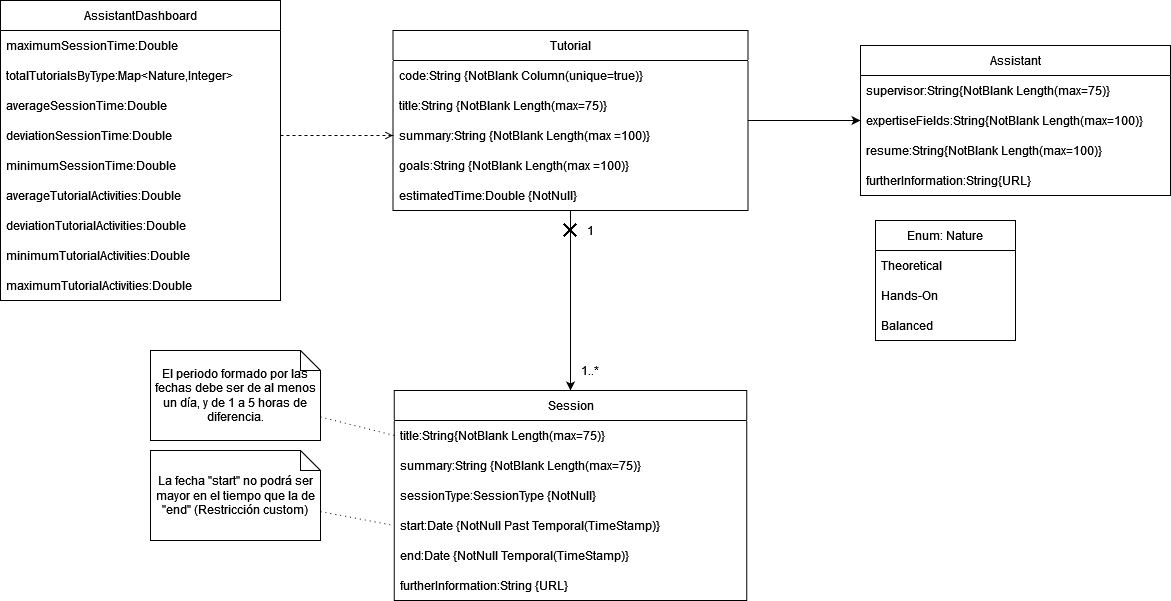

The diagram above was exported from draw.io. Its source (the exported page's mxGraphModel, read from the mxfile embedded in the PNG):
<mxGraphModel dx="2284" dy="774" grid="1" gridSize="10" guides="1" tooltips="1" connect="1" arrows="1" fold="1" page="1" pageScale="1" pageWidth="850" pageHeight="1100" background="none" math="0" shadow="0">
  <root>
    <mxCell id="0" />
    <mxCell id="1" parent="0" />
    <mxCell id="-conFQDHPSK_c7g9VBXJ-2" value="Assistant" style="swimlane;fontStyle=0;childLayout=stackLayout;horizontal=1;startSize=30;horizontalStack=0;resizeParent=1;resizeParentMax=0;resizeLast=0;collapsible=1;marginBottom=0;whiteSpace=wrap;html=1;" parent="1" vertex="1">
      <mxGeometry x="620" y="495" width="310" height="150" as="geometry" />
    </mxCell>
    <mxCell id="-conFQDHPSK_c7g9VBXJ-3" value="supervisor:String{NotBlank Length(max=75)}" style="text;strokeColor=none;fillColor=none;align=left;verticalAlign=middle;spacingLeft=4;spacingRight=4;overflow=hidden;points=[[0,0.5],[1,0.5]];portConstraint=eastwest;rotatable=0;whiteSpace=wrap;html=1;" parent="-conFQDHPSK_c7g9VBXJ-2" vertex="1">
      <mxGeometry y="30" width="310" height="30" as="geometry" />
    </mxCell>
    <mxCell id="-conFQDHPSK_c7g9VBXJ-4" value="expertiseFields:String{NotBlank Length(max=100)}" style="text;strokeColor=none;fillColor=none;align=left;verticalAlign=middle;spacingLeft=4;spacingRight=4;overflow=hidden;points=[[0,0.5],[1,0.5]];portConstraint=eastwest;rotatable=0;whiteSpace=wrap;html=1;" parent="-conFQDHPSK_c7g9VBXJ-2" vertex="1">
      <mxGeometry y="60" width="310" height="30" as="geometry" />
    </mxCell>
    <mxCell id="-conFQDHPSK_c7g9VBXJ-5" value="resume:String{NotBlank Length(max=100)}" style="text;strokeColor=none;fillColor=none;align=left;verticalAlign=middle;spacingLeft=4;spacingRight=4;overflow=hidden;points=[[0,0.5],[1,0.5]];portConstraint=eastwest;rotatable=0;whiteSpace=wrap;html=1;" parent="-conFQDHPSK_c7g9VBXJ-2" vertex="1">
      <mxGeometry y="90" width="310" height="30" as="geometry" />
    </mxCell>
    <mxCell id="-conFQDHPSK_c7g9VBXJ-6" value="furtherInformation:String{URL}" style="text;strokeColor=none;fillColor=none;align=left;verticalAlign=middle;spacingLeft=4;spacingRight=4;overflow=hidden;points=[[0,0.5],[1,0.5]];portConstraint=eastwest;rotatable=0;whiteSpace=wrap;html=1;" parent="-conFQDHPSK_c7g9VBXJ-2" vertex="1">
      <mxGeometry y="120" width="310" height="30" as="geometry" />
    </mxCell>
    <mxCell id="-conFQDHPSK_c7g9VBXJ-24" style="edgeStyle=orthogonalEdgeStyle;rounded=0;orthogonalLoop=1;jettySize=auto;html=1;entryX=0.5;entryY=0;entryDx=0;entryDy=0;" parent="1" source="-conFQDHPSK_c7g9VBXJ-7" target="-conFQDHPSK_c7g9VBXJ-13" edge="1">
      <mxGeometry relative="1" as="geometry" />
    </mxCell>
    <mxCell id="4S3ZgnD44_SiSTfmTPAa-1" style="edgeStyle=orthogonalEdgeStyle;rounded=0;orthogonalLoop=1;jettySize=auto;html=1;entryX=0;entryY=0.5;entryDx=0;entryDy=0;" parent="1" source="-conFQDHPSK_c7g9VBXJ-7" target="-conFQDHPSK_c7g9VBXJ-4" edge="1">
      <mxGeometry relative="1" as="geometry">
        <mxPoint x="570" y="570" as="targetPoint" />
      </mxGeometry>
    </mxCell>
    <mxCell id="-conFQDHPSK_c7g9VBXJ-7" value="Tutorial" style="swimlane;fontStyle=0;childLayout=stackLayout;horizontal=1;startSize=30;horizontalStack=0;resizeParent=1;resizeParentMax=0;resizeLast=0;collapsible=1;marginBottom=0;whiteSpace=wrap;html=1;" parent="1" vertex="1">
      <mxGeometry x="152.5" y="480" width="355" height="180" as="geometry" />
    </mxCell>
    <mxCell id="-conFQDHPSK_c7g9VBXJ-8" value="code:String {NotBlank Column(unique=true)}" style="text;strokeColor=none;fillColor=none;align=left;verticalAlign=middle;spacingLeft=4;spacingRight=4;overflow=hidden;points=[[0,0.5],[1,0.5]];portConstraint=eastwest;rotatable=0;whiteSpace=wrap;html=1;" parent="-conFQDHPSK_c7g9VBXJ-7" vertex="1">
      <mxGeometry y="30" width="355" height="30" as="geometry" />
    </mxCell>
    <mxCell id="-conFQDHPSK_c7g9VBXJ-9" value="&lt;div&gt;title:String {NotBlank Length(max=75)}&lt;/div&gt;" style="text;strokeColor=none;fillColor=none;align=left;verticalAlign=middle;spacingLeft=4;spacingRight=4;overflow=hidden;points=[[0,0.5],[1,0.5]];portConstraint=eastwest;rotatable=0;whiteSpace=wrap;html=1;" parent="-conFQDHPSK_c7g9VBXJ-7" vertex="1">
      <mxGeometry y="60" width="355" height="30" as="geometry" />
    </mxCell>
    <mxCell id="-conFQDHPSK_c7g9VBXJ-10" value="summary:String {NotBlank Length(max =100)}" style="text;strokeColor=none;fillColor=none;align=left;verticalAlign=middle;spacingLeft=4;spacingRight=4;overflow=hidden;points=[[0,0.5],[1,0.5]];portConstraint=eastwest;rotatable=0;whiteSpace=wrap;html=1;" parent="-conFQDHPSK_c7g9VBXJ-7" vertex="1">
      <mxGeometry y="90" width="355" height="30" as="geometry" />
    </mxCell>
    <mxCell id="-conFQDHPSK_c7g9VBXJ-11" value="goals:String {NotBlank Length(max =100)}" style="text;strokeColor=none;fillColor=none;align=left;verticalAlign=middle;spacingLeft=4;spacingRight=4;overflow=hidden;points=[[0,0.5],[1,0.5]];portConstraint=eastwest;rotatable=0;whiteSpace=wrap;html=1;" parent="-conFQDHPSK_c7g9VBXJ-7" vertex="1">
      <mxGeometry y="120" width="355" height="30" as="geometry" />
    </mxCell>
    <mxCell id="-conFQDHPSK_c7g9VBXJ-12" value="estimatedTime:Double {NotNull}" style="text;strokeColor=none;fillColor=none;align=left;verticalAlign=middle;spacingLeft=4;spacingRight=4;overflow=hidden;points=[[0,0.5],[1,0.5]];portConstraint=eastwest;rotatable=0;whiteSpace=wrap;html=1;" parent="-conFQDHPSK_c7g9VBXJ-7" vertex="1">
      <mxGeometry y="150" width="355" height="30" as="geometry" />
    </mxCell>
    <mxCell id="-conFQDHPSK_c7g9VBXJ-13" value="Session" style="swimlane;fontStyle=0;childLayout=stackLayout;horizontal=1;startSize=30;horizontalStack=0;resizeParent=1;resizeParentMax=0;resizeLast=0;collapsible=1;marginBottom=0;whiteSpace=wrap;html=1;" parent="1" vertex="1">
      <mxGeometry x="153.75" y="840" width="352.5" height="210" as="geometry" />
    </mxCell>
    <mxCell id="-conFQDHPSK_c7g9VBXJ-14" value="title:String{NotBlank Length(max=75)}" style="text;strokeColor=none;fillColor=none;align=left;verticalAlign=middle;spacingLeft=4;spacingRight=4;overflow=hidden;points=[[0,0.5],[1,0.5]];portConstraint=eastwest;rotatable=0;whiteSpace=wrap;html=1;" parent="-conFQDHPSK_c7g9VBXJ-13" vertex="1">
      <mxGeometry y="30" width="352.5" height="30" as="geometry" />
    </mxCell>
    <mxCell id="-conFQDHPSK_c7g9VBXJ-15" value="&lt;div&gt;summary:String {NotBlank Length(max=75)}&lt;/div&gt;" style="text;strokeColor=none;fillColor=none;align=left;verticalAlign=middle;spacingLeft=4;spacingRight=4;overflow=hidden;points=[[0,0.5],[1,0.5]];portConstraint=eastwest;rotatable=0;whiteSpace=wrap;html=1;" parent="-conFQDHPSK_c7g9VBXJ-13" vertex="1">
      <mxGeometry y="60" width="352.5" height="30" as="geometry" />
    </mxCell>
    <mxCell id="-conFQDHPSK_c7g9VBXJ-16" value="sessionType:SessionType {NotNull}" style="text;strokeColor=none;fillColor=none;align=left;verticalAlign=middle;spacingLeft=4;spacingRight=4;overflow=hidden;points=[[0,0.5],[1,0.5]];portConstraint=eastwest;rotatable=0;whiteSpace=wrap;html=1;" parent="-conFQDHPSK_c7g9VBXJ-13" vertex="1">
      <mxGeometry y="90" width="352.5" height="30" as="geometry" />
    </mxCell>
    <mxCell id="-conFQDHPSK_c7g9VBXJ-17" value="start:Date {NotNull Past Temporal(TimeStamp)}" style="text;strokeColor=none;fillColor=none;align=left;verticalAlign=middle;spacingLeft=4;spacingRight=4;overflow=hidden;points=[[0,0.5],[1,0.5]];portConstraint=eastwest;rotatable=0;whiteSpace=wrap;html=1;" parent="-conFQDHPSK_c7g9VBXJ-13" vertex="1">
      <mxGeometry y="120" width="352.5" height="30" as="geometry" />
    </mxCell>
    <mxCell id="8pLcBw4TkiAGKjLnqvvm-10" value="end:Date {NotNull Temporal(TimeStamp)}" style="text;strokeColor=none;fillColor=none;align=left;verticalAlign=middle;spacingLeft=4;spacingRight=4;overflow=hidden;points=[[0,0.5],[1,0.5]];portConstraint=eastwest;rotatable=0;whiteSpace=wrap;html=1;" parent="-conFQDHPSK_c7g9VBXJ-13" vertex="1">
      <mxGeometry y="150" width="352.5" height="30" as="geometry" />
    </mxCell>
    <mxCell id="-conFQDHPSK_c7g9VBXJ-18" value="furtherInformation:String {URL}" style="text;strokeColor=none;fillColor=none;align=left;verticalAlign=middle;spacingLeft=4;spacingRight=4;overflow=hidden;points=[[0,0.5],[1,0.5]];portConstraint=eastwest;rotatable=0;whiteSpace=wrap;html=1;" parent="-conFQDHPSK_c7g9VBXJ-13" vertex="1">
      <mxGeometry y="180" width="352.5" height="30" as="geometry" />
    </mxCell>
    <mxCell id="-conFQDHPSK_c7g9VBXJ-19" value="Enum: Nature" style="swimlane;fontStyle=0;childLayout=stackLayout;horizontal=1;startSize=30;horizontalStack=0;resizeParent=1;resizeParentMax=0;resizeLast=0;collapsible=1;marginBottom=0;whiteSpace=wrap;html=1;" parent="1" vertex="1">
      <mxGeometry x="635" y="670" width="140" height="120" as="geometry" />
    </mxCell>
    <mxCell id="-conFQDHPSK_c7g9VBXJ-20" value="Theoretical" style="text;strokeColor=none;fillColor=none;align=left;verticalAlign=middle;spacingLeft=4;spacingRight=4;overflow=hidden;points=[[0,0.5],[1,0.5]];portConstraint=eastwest;rotatable=0;whiteSpace=wrap;html=1;" parent="-conFQDHPSK_c7g9VBXJ-19" vertex="1">
      <mxGeometry y="30" width="140" height="30" as="geometry" />
    </mxCell>
    <mxCell id="-conFQDHPSK_c7g9VBXJ-21" value="Hands-On" style="text;strokeColor=none;fillColor=none;align=left;verticalAlign=middle;spacingLeft=4;spacingRight=4;overflow=hidden;points=[[0,0.5],[1,0.5]];portConstraint=eastwest;rotatable=0;whiteSpace=wrap;html=1;" parent="-conFQDHPSK_c7g9VBXJ-19" vertex="1">
      <mxGeometry y="60" width="140" height="30" as="geometry" />
    </mxCell>
    <mxCell id="gl5P-0M5DuyG-p9y4m6S-1" value="Balanced" style="text;strokeColor=none;fillColor=none;align=left;verticalAlign=middle;spacingLeft=4;spacingRight=4;overflow=hidden;points=[[0,0.5],[1,0.5]];portConstraint=eastwest;rotatable=0;whiteSpace=wrap;html=1;" parent="-conFQDHPSK_c7g9VBXJ-19" vertex="1">
      <mxGeometry y="90" width="140" height="30" as="geometry" />
    </mxCell>
    <mxCell id="-conFQDHPSK_c7g9VBXJ-25" value="1" style="text;html=1;strokeColor=none;fillColor=none;align=center;verticalAlign=middle;whiteSpace=wrap;rounded=0;" parent="1" vertex="1">
      <mxGeometry x="340" y="670" width="20" height="20" as="geometry" />
    </mxCell>
    <mxCell id="-conFQDHPSK_c7g9VBXJ-26" value="1..*" style="text;html=1;strokeColor=none;fillColor=none;align=center;verticalAlign=middle;whiteSpace=wrap;rounded=0;" parent="1" vertex="1">
      <mxGeometry x="340" y="810" width="20" height="20" as="geometry" />
    </mxCell>
    <mxCell id="8pLcBw4TkiAGKjLnqvvm-1" value="AssistantDashboard" style="swimlane;fontStyle=0;childLayout=stackLayout;horizontal=1;startSize=30;horizontalStack=0;resizeParent=1;resizeParentMax=0;resizeLast=0;collapsible=1;marginBottom=0;whiteSpace=wrap;html=1;" parent="1" vertex="1">
      <mxGeometry x="-240" y="450" width="280" height="300" as="geometry" />
    </mxCell>
    <mxCell id="8pLcBw4TkiAGKjLnqvvm-6" value="maximumSessionTime:Double" style="text;strokeColor=none;fillColor=none;align=left;verticalAlign=middle;spacingLeft=4;spacingRight=4;overflow=hidden;points=[[0,0.5],[1,0.5]];portConstraint=eastwest;rotatable=0;whiteSpace=wrap;html=1;" parent="8pLcBw4TkiAGKjLnqvvm-1" vertex="1">
      <mxGeometry y="30" width="280" height="30" as="geometry" />
    </mxCell>
    <mxCell id="8pLcBw4TkiAGKjLnqvvm-2" value="&lt;div&gt;totalTutorialsByType:Map&amp;lt;Nature,Integer&amp;gt;&lt;/div&gt;" style="text;strokeColor=none;fillColor=none;align=left;verticalAlign=middle;spacingLeft=4;spacingRight=4;overflow=hidden;points=[[0,0.5],[1,0.5]];portConstraint=eastwest;rotatable=0;whiteSpace=wrap;html=1;" parent="8pLcBw4TkiAGKjLnqvvm-1" vertex="1">
      <mxGeometry y="60" width="280" height="30" as="geometry" />
    </mxCell>
    <mxCell id="8pLcBw4TkiAGKjLnqvvm-3" value="&lt;div&gt;averageSessionTime:Double&lt;br&gt;&lt;/div&gt;" style="text;strokeColor=none;fillColor=none;align=left;verticalAlign=middle;spacingLeft=4;spacingRight=4;overflow=hidden;points=[[0,0.5],[1,0.5]];portConstraint=eastwest;rotatable=0;whiteSpace=wrap;html=1;" parent="8pLcBw4TkiAGKjLnqvvm-1" vertex="1">
      <mxGeometry y="90" width="280" height="30" as="geometry" />
    </mxCell>
    <mxCell id="8pLcBw4TkiAGKjLnqvvm-4" value="deviationSessionTime:Double" style="text;strokeColor=none;fillColor=none;align=left;verticalAlign=middle;spacingLeft=4;spacingRight=4;overflow=hidden;points=[[0,0.5],[1,0.5]];portConstraint=eastwest;rotatable=0;whiteSpace=wrap;html=1;" parent="8pLcBw4TkiAGKjLnqvvm-1" vertex="1">
      <mxGeometry y="120" width="280" height="30" as="geometry" />
    </mxCell>
    <mxCell id="8pLcBw4TkiAGKjLnqvvm-5" value="minimumSessionTime:Double" style="text;strokeColor=none;fillColor=none;align=left;verticalAlign=middle;spacingLeft=4;spacingRight=4;overflow=hidden;points=[[0,0.5],[1,0.5]];portConstraint=eastwest;rotatable=0;whiteSpace=wrap;html=1;" parent="8pLcBw4TkiAGKjLnqvvm-1" vertex="1">
      <mxGeometry y="150" width="280" height="30" as="geometry" />
    </mxCell>
    <mxCell id="gl5P-0M5DuyG-p9y4m6S-4" value="averageTutorialActivities:Double" style="text;strokeColor=none;fillColor=none;align=left;verticalAlign=middle;spacingLeft=4;spacingRight=4;overflow=hidden;points=[[0,0.5],[1,0.5]];portConstraint=eastwest;rotatable=0;whiteSpace=wrap;html=1;" parent="8pLcBw4TkiAGKjLnqvvm-1" vertex="1">
      <mxGeometry y="180" width="280" height="30" as="geometry" />
    </mxCell>
    <mxCell id="gl5P-0M5DuyG-p9y4m6S-5" value="deviationTutorialActivities:Double" style="text;strokeColor=none;fillColor=none;align=left;verticalAlign=middle;spacingLeft=4;spacingRight=4;overflow=hidden;points=[[0,0.5],[1,0.5]];portConstraint=eastwest;rotatable=0;whiteSpace=wrap;html=1;" parent="8pLcBw4TkiAGKjLnqvvm-1" vertex="1">
      <mxGeometry y="210" width="280" height="30" as="geometry" />
    </mxCell>
    <mxCell id="gl5P-0M5DuyG-p9y4m6S-6" value="minimumTutorialActivities:Double" style="text;strokeColor=none;fillColor=none;align=left;verticalAlign=middle;spacingLeft=4;spacingRight=4;overflow=hidden;points=[[0,0.5],[1,0.5]];portConstraint=eastwest;rotatable=0;whiteSpace=wrap;html=1;" parent="8pLcBw4TkiAGKjLnqvvm-1" vertex="1">
      <mxGeometry y="240" width="280" height="30" as="geometry" />
    </mxCell>
    <mxCell id="gl5P-0M5DuyG-p9y4m6S-7" value="maximumTutorialActivities:Double" style="text;strokeColor=none;fillColor=none;align=left;verticalAlign=middle;spacingLeft=4;spacingRight=4;overflow=hidden;points=[[0,0.5],[1,0.5]];portConstraint=eastwest;rotatable=0;whiteSpace=wrap;html=1;" parent="8pLcBw4TkiAGKjLnqvvm-1" vertex="1">
      <mxGeometry y="270" width="280" height="30" as="geometry" />
    </mxCell>
    <mxCell id="8pLcBw4TkiAGKjLnqvvm-9" style="edgeStyle=orthogonalEdgeStyle;rounded=0;orthogonalLoop=1;jettySize=auto;html=1;entryX=0;entryY=0.5;entryDx=0;entryDy=0;dashed=1;endArrow=open;endFill=0;" parent="1" source="8pLcBw4TkiAGKjLnqvvm-4" target="-conFQDHPSK_c7g9VBXJ-10" edge="1">
      <mxGeometry relative="1" as="geometry" />
    </mxCell>
    <mxCell id="wezHzFmv7ZPrCuKx01F9-2" style="edgeStyle=none;curved=1;rounded=0;orthogonalLoop=1;jettySize=auto;html=1;entryX=0;entryY=0.5;entryDx=0;entryDy=0;fontSize=12;startSize=8;endSize=8;dashed=1;dashPattern=1 4;endArrow=none;endFill=0;" parent="1" source="wezHzFmv7ZPrCuKx01F9-1" target="-conFQDHPSK_c7g9VBXJ-17" edge="1">
      <mxGeometry relative="1" as="geometry" />
    </mxCell>
    <mxCell id="wezHzFmv7ZPrCuKx01F9-1" value="La fecha &quot;start&quot; no podrá ser mayor en el tiempo que la de &quot;end&quot; (Restricción custom)" style="shape=note;size=20;whiteSpace=wrap;html=1;" parent="1" vertex="1">
      <mxGeometry x="-90" y="900" width="170" height="90" as="geometry" />
    </mxCell>
    <mxCell id="wezHzFmv7ZPrCuKx01F9-4" style="edgeStyle=none;curved=1;rounded=0;orthogonalLoop=1;jettySize=auto;html=1;entryX=0;entryY=0.5;entryDx=0;entryDy=0;fontSize=12;startSize=8;endSize=8;endArrow=none;endFill=0;dashed=1;dashPattern=1 4;" parent="1" source="wezHzFmv7ZPrCuKx01F9-3" target="-conFQDHPSK_c7g9VBXJ-14" edge="1">
      <mxGeometry relative="1" as="geometry" />
    </mxCell>
    <mxCell id="wezHzFmv7ZPrCuKx01F9-3" value="El periodo formado por las fechas debe ser de al menos un día, y de 1 a 5 horas de diferencia." style="shape=note;size=20;whiteSpace=wrap;html=1;" parent="1" vertex="1">
      <mxGeometry x="-90" y="800" width="170" height="90" as="geometry" />
    </mxCell>
    <mxCell id="wezHzFmv7ZPrCuKx01F9-6" value="" style="shape=image;html=1;verticalAlign=top;verticalLabelPosition=bottom;labelBackgroundColor=#ffffff;imageAspect=0;aspect=fixed;image=https://cdn0.iconfinder.com/data/icons/evericons-16px/16/x-128.png;fontSize=16;" parent="1" vertex="1">
      <mxGeometry x="320" y="670" width="20" height="20" as="geometry" />
    </mxCell>
  </root>
</mxGraphModel>